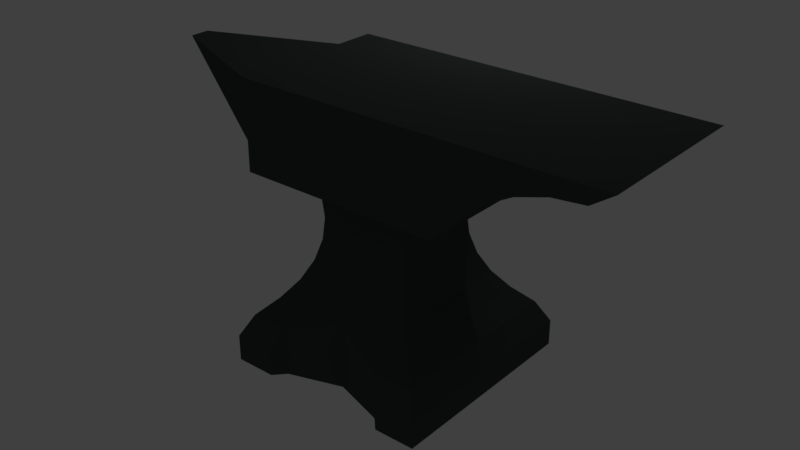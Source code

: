 # Source: anvil.blend  (saved by Blender 2.79.0; exported with 4.5.12 LTS)
import bpy
from mathutils import Matrix  # noqa: F401  (used for matrix-valued properties, if any)

bpy.ops.wm.read_factory_settings(use_empty=True)
scene = bpy.context.scene
scene.name = 'Scene'

# ---- collections
col_collection_1 = bpy.data.collections.new('Collection 1'); scene.collection.children.link(col_collection_1)

# ---- materials (node trees are filled in below, after node groups)
mat_material_001 = bpy.data.materials.new('Material.001')
mat_material_001.alpha_threshold = 0.0
mat_material_001.use_transparent_shadow = False
mat_material_001.diffuse_color = (0.05947, 0.07325, 0.06855, 1.0)
mat_material_001.roughness = 0.5

# ---- material node trees

# ---- world
world_world = bpy.data.worlds.new('World'); scene.world = world_world
world_world.color = (0.05088, 0.05088, 0.05088)
world_world.use_sun_shadow = False
world_world.sun_shadow_jitter_overblur = 0.0
world_world.cycles.sampling_method = 'MANUAL'

# ---- lights
light_point = bpy.data.lights.new('Point', 'POINT')
light_point.transmission_factor = 0.0
light_point.energy = 100.0
light_point.shadow_buffer_clip_start = 0.5
light_point.shadow_soft_size = 0.1
light_point.shadow_maximum_resolution = 0.006
light_point.use_absolute_resolution = True

# ---- meshes
me_plane = bpy.data.meshes.new('Plane')
me_plane.from_pydata([(-1.0, 1.0, 0.0), (-0.6085, 1.0, 0.0), (-2.235e-07, 0.7266, 0.0), (0.5048, 0.8901, 0.0), (0.6085, 1.0, 0.0), (1.0, 1.0, 0.0), (-1.0, 1.0, 0.2527), (-0.6085, 1.0, 0.2527), (0.6085, 1.0, 0.2527), (1.0, 1.0, 0.2527), (-0.8901, 0.8901, 0.4644), (-0.5048, 0.8901, 0.4644), (0.5048, 0.8901, 0.4644), (0.8901, 0.8901, 0.4644), (-0.7255, 0.7255, 0.6316), (-2.384e-07, 0.7266, 0.6305), (0.7255, 0.7255, 0.6316), (-0.5974, 0.5974, 0.8051), (0.5974, 0.5974, 0.8051), (-0.5059, 0.5059, 0.993), (0.5059, 0.5059, 0.993), (-0.4511, 0.4511, 1.192), (0.4511, 0.4511, 1.192), (-0.4328, 0.4328, 1.4), (0.4328, 0.4328, 1.4), (-0.4511, 0.4511, 1.615), (0.4511, 0.4511, 1.615), (-0.9738, 0.7646, 1.783), (-0.9738, 0.7646, 2.623), (0.9738, 0.7646, 1.783), (0.9738, 0.7646, 2.623), (-0.9738, 0.6711, 1.876), (1.188, 0.7646, 2.003), (1.274, 0.7646, 2.623), (-0.9738, 0.6711, 2.53), (-2.394, 0.09466, 2.53), (1.421, 0.7646, 2.22), (1.575, 0.7646, 2.623), (1.691, 0.7646, 2.367), (1.875, 0.7646, 2.623), (1.976, 0.7646, 2.453), (2.175, 0.7646, 2.623), (2.272, 0.7646, 2.482), (2.476, 0.7646, 2.623), (-1.0, 0.0, 0.0), (-1.0, 0.0, 0.2527), (1.0, 0.0, 0.0), (1.0, 0.0, 0.2527), (-0.8901, 1.192e-07, 0.4644), (0.8901, -1.192e-07, 0.4644), (0.7255, -5.96e-08, 0.6316), (-0.7255, 0.0, 0.6316), (-0.5974, 0.0, 0.8051), (0.5974, 0.0, 0.8051), (-0.5059, 0.0, 0.993), (0.5059, 0.0, 0.993), (-0.4511, 0.0, 1.192), (-0.4328, 0.0, 1.4), (0.4511, 0.0, 1.192), (-0.4511, 0.0, 1.615), (0.4328, 0.0, 1.4), (0.4511, 0.0, 1.615), (-0.9738, -5.96e-08, 1.783), (-0.9738, 0.0, 2.623), (0.9738, 5.96e-08, 1.783), (0.9738, 0.0, 2.623), (1.188, 0.0, 2.003), (-0.9738, -5.96e-08, 2.53), (-2.394, 2.98e-08, 2.53), (-0.9738, -5.96e-08, 1.876), (1.274, 0.0, 2.623), (1.421, 0.0, 2.22), (1.575, 0.0, 2.623), (1.691, 0.0, 2.367), (1.875, 0.0, 2.623), (2.175, 0.0, 2.623), (1.976, -5.96e-08, 2.453), (2.272, 0.0, 2.482), (2.476, 0.0, 2.623), (-0.5048, 0.8901, 0.0)], [], [(1, 0, 6, 7), (5, 4, 8, 9), (46, 5, 9, 47), (7, 6, 10, 11), (9, 8, 12, 13), (47, 9, 13, 49), (13, 12, 15, 11, 10, 14, 16), (49, 13, 16, 50), (16, 14, 17, 18), (50, 16, 18, 53), (18, 17, 19, 20), (53, 18, 20, 55), (20, 19, 21, 22), (55, 20, 22, 58), (22, 21, 23, 24), (58, 22, 24, 60), (24, 23, 25, 26), (60, 24, 26, 61), (26, 25, 27, 29), (61, 26, 29, 64), (29, 27, 28, 30), (63, 65, 30, 28), (69, 31, 27, 62), (64, 29, 32, 66), (29, 30, 33, 32), (69, 68, 35, 31), (31, 34, 28, 27), (66, 32, 36, 71), (32, 33, 37, 36), (67, 34, 35, 68), (34, 31, 35), (71, 36, 38, 73), (36, 37, 39, 38), (73, 38, 40, 76), (38, 39, 41, 40), (76, 40, 42, 77), (40, 41, 43, 42), (77, 42, 43, 78), (12, 8, 4, 3), (11, 15, 2, 79), (79, 1, 7, 11), (41, 75, 78, 43), (39, 74, 75, 41), (37, 72, 74, 39), (33, 70, 72, 37), (30, 65, 70, 33), (34, 67, 63, 28), (25, 59, 62, 27), (23, 57, 59, 25), (21, 56, 57, 23), (19, 54, 56, 21), (17, 52, 54, 19), (14, 51, 52, 17), (10, 48, 51, 14), (6, 45, 48, 10), (0, 44, 45, 6), (12, 3, 2, 15), (44, 0, 1, 79, 2, 3, 4, 5, 46)])
me_plane.materials.append(mat_material_001)
me_plane.use_remesh_preserve_volume = False
me_plane.use_remesh_preserve_attributes = False
me_plane.use_mirror_vertex_groups = False
me_plane.update()

# ---- objects
ob_point = bpy.data.objects.new('Point', light_point)
ob_plane = bpy.data.objects.new('Plane', me_plane)

# ---- transforms, parenting, visibility, modifiers, constraints
ob_point.location = (0.0, 4.262, 8.472)
ob_point.lineart.crease_threshold = 0.0
ob_plane.location = (0.0, 0.0, 0.0)
ob_plane.scale = (2.0, 2.0, 2.0)
ob_plane.lineart.crease_threshold = 0.0
_m = ob_plane.modifiers.new('Mirror', 'MIRROR')
_m.use_axis = (False, True, False)

# ---- collection membership
col_collection_1.objects.link(ob_point)
col_collection_1.objects.link(ob_plane)

# ---- scene / render settings (as saved in the file)
scene.frame_start = 1; scene.frame_end = 250; scene.frame_set(1)
scene.render.engine = 'BLENDER_EEVEE_NEXT'
scene.render.resolution_percentage = 50
scene.render.dither_intensity = 0.0
scene.cycles.use_denoising = False
scene.cycles.samples = 128
scene.cycles.sampling_pattern = 'TABULATED_SOBOL'
scene.cycles.use_adaptive_sampling = False
scene.cycles.use_light_tree = False
scene.cycles.blur_glossy = 0.0
scene.cycles.sample_clamp_indirect = 0.0
scene.view_settings.view_transform = 'Standard'
bpy.context.view_layer.update()

# ---- added for rendering (the .blend has no active camera): camera
cam_auto = bpy.data.cameras.new('AutoCamera')
cam_auto.lens = 50.0
cam_auto.sensor_width = 36.0
cam_auto.clip_end = 1000.0
ob_auto_camera = bpy.data.objects.new('AutoCamera', cam_auto)
scene.collection.objects.link(ob_auto_camera)
ob_auto_camera.location = (10.9652, -13.0599, 11.3299)
ob_auto_camera.rotation_euler = (1.09748, -7.21219e-08, 0.694738)
scene.camera = ob_auto_camera
bpy.context.view_layer.update()
